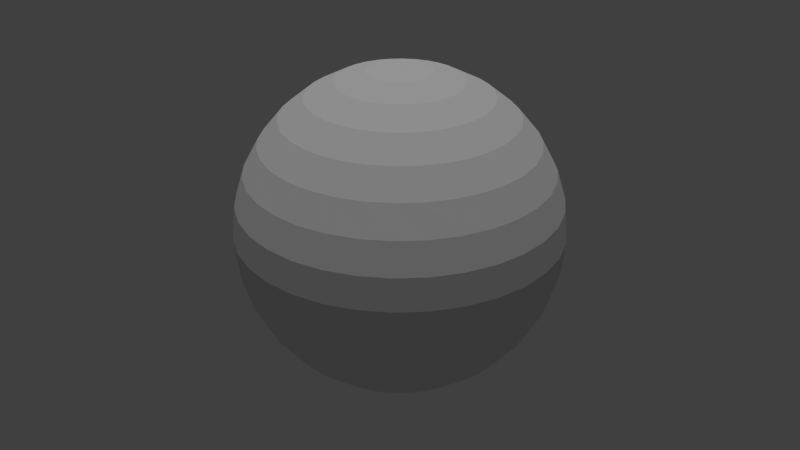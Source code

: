 # Source: earth.blend  (saved by Blender 2.70.0; exported with 4.5.12 LTS)
import bpy
from mathutils import Matrix  # noqa: F401  (used for matrix-valued properties, if any)

bpy.ops.wm.read_factory_settings(use_empty=True)
scene = bpy.context.scene
scene.name = 'Scene'

# ---- collections
col_collection_1 = bpy.data.collections.new('Collection 1'); scene.collection.children.link(col_collection_1)

# ---- materials (node trees are filled in below, after node groups)
mat_sphereuw = bpy.data.materials.new('sphereUW')
mat_sphereuw.alpha_threshold = 0.0
mat_sphereuw.use_transparent_shadow = False
mat_sphereuw.roughness = 0.5
mat_sphereuw.line_color = (0.0, 0.0, 0.0, 1.0)

# ---- material node trees

# ---- world
world_world = bpy.data.worlds.new('World'); scene.world = world_world
world_world.color = (0.05088, 0.05088, 0.05088)
world_world.use_sun_shadow = False
world_world.sun_shadow_jitter_overblur = 0.0
world_world.cycles.sampling_method = 'MANUAL'
world_world.cycles.sample_map_resolution = 256

# ---- lights
light_hemi = bpy.data.lights.new('Hemi', 'SUN')
light_hemi.transmission_factor = 0.0
light_hemi.angle = 0.1993
light_hemi.energy = 1.0
light_hemi.shadow_buffer_clip_start = 0.5
light_hemi.shadow_soft_size = 0.1
light_hemi.shadow_cascade_max_distance = 1000.0
light_hemi.cycles.use_multiple_importance_sampling = False

# ---- meshes
me_sphere_001 = bpy.data.meshes.new('Sphere.001')
me_sphere_001.from_pydata([(-0.02197, 0.1939, 0.9808), (-0.04309, 0.3803, 0.9239), (-0.06255, 0.552, 0.8315), (-0.07961, 0.7026, 0.7071), (-0.09362, 0.8262, 0.5556), (-0.104, 0.918, 0.3827), (-0.1104, 0.9745, 0.1951), (-0.1126, 0.9936, 7.55e-08), (-0.1104, 0.9745, -0.1951), (-0.104, 0.918, -0.3827), (-0.09362, 0.8262, -0.5556), (-0.07961, 0.7026, -0.7071), (-0.06255, 0.552, -0.8315), (-0.04309, 0.3803, -0.9239), (-0.02197, 0.1939, -0.9808), (1.914e-07, 1.533e-07, 1.003), (0.01627, 0.1944, 0.9808), (0.03192, 0.3814, 0.9239), (0.04635, 0.5536, 0.8315), (0.05899, 0.7046, 0.7071), (0.06936, 0.8286, 0.5556), (0.07707, 0.9207, 0.3827), (0.08182, 0.9774, 0.1951), (0.08342, 0.9965, 7.55e-08), (0.08182, 0.9774, -0.1951), (0.07707, 0.9207, -0.3827), (0.06936, 0.8286, -0.5556), (0.05899, 0.7046, -0.7071), (0.04635, 0.5536, -0.8315), (0.03192, 0.3813, -0.9239), (0.01627, 0.1944, -0.9808), (0.05389, 0.1875, 0.9808), (0.1057, 0.3678, 0.9239), (0.1535, 0.534, 0.8315), (0.1953, 0.6796, 0.7071), (0.2297, 0.7991, 0.5556), (0.2552, 0.8879, 0.3827), (0.2709, 0.9426, 0.1951), (0.2762, 0.9611, 7.55e-08), (0.2709, 0.9426, -0.1951), (0.2552, 0.8879, -0.3827), (0.2297, 0.7991, -0.5556), (0.1953, 0.6796, -0.7071), (0.1535, 0.534, -0.8315), (0.1057, 0.3678, -0.9239), (0.05389, 0.1875, -0.9808), (0.08943, 0.1734, 0.9808), (0.1754, 0.3401, 0.9239), (0.2547, 0.4938, 0.8315), (0.3242, 0.6284, 0.7071), (0.3812, 0.739, 0.5556), (0.4235, 0.8211, 0.3827), (0.4496, 0.8717, 0.1951), (0.4584, 0.8887, 7.55e-08), (0.4496, 0.8717, -0.1951), (0.4235, 0.8211, -0.3827), (0.3812, 0.739, -0.5556), (0.3242, 0.6284, -0.7071), (0.2547, 0.4938, -0.8315), (0.1754, 0.3401, -0.9239), (0.08943, 0.1734, -0.9808), (0.1215, 0.1526, 0.9808), (0.2384, 0.2993, 0.9239), (0.3461, 0.4346, 0.8315), (0.4405, 0.5531, 0.7071), (0.518, 0.6504, 0.5556), (0.5756, 0.7227, 0.3827), (0.611, 0.7672, 0.1951), (0.623, 0.7822, 7.55e-08), (0.611, 0.7672, -0.1951), (0.5756, 0.7227, -0.3827), (0.518, 0.6504, -0.5556), (0.4405, 0.5531, -0.7071), (0.3461, 0.4346, -0.8315), (0.2384, 0.2993, -0.9239), (0.1215, 0.1526, -0.9808), (0.149, 0.126, 0.9808), (0.2922, 0.2471, 0.9239), (0.4243, 0.3587, 0.8315), (0.54, 0.4565, 0.7071), (0.6349, 0.5368, 0.5556), (0.7055, 0.5965, 0.3827), (0.749, 0.6332, 0.1951), (0.7636, 0.6457, 7.55e-08), (0.749, 0.6332, -0.1951), (0.7055, 0.5965, -0.3827), (0.6349, 0.5368, -0.5556), (0.54, 0.4565, -0.7071), (0.4243, 0.3587, -0.8315), (0.2922, 0.2471, -0.9239), (0.149, 0.126, -0.9808), (0.1707, 0.09448, 0.9808), (0.3348, 0.1853, 0.9239), (0.4861, 0.269, 0.8315), (0.6187, 0.3424, 0.7071), (0.7275, 0.4027, 0.5556), (0.8083, 0.4474, 0.3827), (0.8581, 0.475, 0.1951), (0.8749, 0.4843, 7.55e-08), (0.8581, 0.475, -0.1951), (0.8083, 0.4474, -0.3827), (0.7275, 0.4027, -0.5556), (0.6187, 0.3424, -0.7071), (0.4861, 0.269, -0.8315), (0.3348, 0.1853, -0.9239), (0.1707, 0.09448, -0.9808), (0.1858, 0.05936, 0.9808), (0.3645, 0.1164, 0.9239), (0.5292, 0.169, 0.8315), (0.6736, 0.2152, 0.7071), (0.792, 0.253, 0.5556), (0.8801, 0.2811, 0.3827), (0.9343, 0.2984, 0.1951), (0.9526, 0.3043, 7.55e-08), (0.9343, 0.2984, -0.1951), (0.8801, 0.2811, -0.3827), (0.792, 0.253, -0.5556), (0.6736, 0.2152, -0.7071), (0.5292, 0.169, -0.8315), (0.3645, 0.1164, -0.9239), (0.1858, 0.05936, -0.9808), (0.1939, 0.02197, 0.9808), (0.3803, 0.04309, 0.9239), (0.552, 0.06255, 0.8315), (0.7026, 0.07961, 0.7071), (0.8262, 0.09362, 0.5556), (0.918, 0.104, 0.3827), (0.9745, 0.1104, 0.1951), (0.9936, 0.1126, 7.55e-08), (0.9745, 0.1104, -0.1951), (0.918, 0.104, -0.3827), (0.8262, 0.09362, -0.5556), (0.7026, 0.07961, -0.7071), (0.552, 0.06255, -0.8315), (0.3803, 0.04309, -0.9239), (0.1939, 0.02197, -0.9808), (0.1944, -0.01627, 0.9808), (0.3813, -0.03192, 0.9239), (0.5536, -0.04635, 0.8315), (0.7046, -0.05899, 0.7071), (0.8286, -0.06936, 0.5556), (0.9207, -0.07707, 0.3827), (0.9774, -0.08182, 0.1951), (0.9965, -0.08342, 7.55e-08), (0.9774, -0.08182, -0.1951), (0.9207, -0.07707, -0.3827), (0.8286, -0.06936, -0.5556), (0.7046, -0.05899, -0.7071), (0.5536, -0.04635, -0.8315), (0.3813, -0.03192, -0.9239), (0.1944, -0.01627, -0.9808), (0.1875, -0.05389, 0.9808), (0.3678, -0.1057, 0.9239), (0.534, -0.1535, 0.8315), (0.6796, -0.1953, 0.7071), (0.7991, -0.2297, 0.5556), (0.8879, -0.2552, 0.3827), (0.9426, -0.2709, 0.1951), (0.9611, -0.2762, 7.55e-08), (0.9426, -0.2709, -0.1951), (0.8879, -0.2552, -0.3827), (0.7991, -0.2297, -0.5556), (0.6796, -0.1953, -0.7071), (0.534, -0.1535, -0.8315), (0.3678, -0.1057, -0.9239), (0.1875, -0.05389, -0.9808), (0.1734, -0.08943, 0.9808), (0.3401, -0.1754, 0.9239), (0.4938, -0.2547, 0.8315), (0.6284, -0.3242, 0.7071), (0.739, -0.3812, 0.5556), (0.8211, -0.4235, 0.3827), (0.8717, -0.4496, 0.1951), (0.8887, -0.4584, 7.55e-08), (0.8717, -0.4496, -0.1951), (0.8211, -0.4235, -0.3827), (0.739, -0.3812, -0.5556), (0.6284, -0.3242, -0.7071), (0.4938, -0.2547, -0.8315), (0.3401, -0.1754, -0.9239), (0.1734, -0.08943, -0.9808), (0.1526, -0.1215, 0.9808), (0.2993, -0.2384, 0.9239), (0.4346, -0.3461, 0.8315), (0.5531, -0.4405, 0.7071), (0.6504, -0.518, 0.5556), (0.7227, -0.5756, 0.3827), (0.7672, -0.611, 0.1951), (0.7822, -0.623, 7.55e-08), (0.7672, -0.611, -0.1951), (0.7227, -0.5756, -0.3827), (0.6504, -0.518, -0.5556), (0.5531, -0.4405, -0.7071), (0.4346, -0.3461, -0.8315), (0.2993, -0.2384, -0.9239), (0.1526, -0.1215, -0.9808), (0.126, -0.149, 0.9808), (0.2471, -0.2922, 0.9239), (0.3587, -0.4243, 0.8315), (0.4565, -0.54, 0.7071), (0.5368, -0.6349, 0.5556), (0.5965, -0.7055, 0.3827), (0.6332, -0.749, 0.1951), (0.6457, -0.7636, 7.55e-08), (0.6332, -0.749, -0.1951), (0.5965, -0.7055, -0.3827), (0.5368, -0.6349, -0.5556), (0.4565, -0.54, -0.7071), (0.3587, -0.4243, -0.8315), (0.2471, -0.2922, -0.9239), (0.126, -0.149, -0.9808), (0.09448, -0.1707, 0.9808), (0.1853, -0.3348, 0.9239), (0.269, -0.4861, 0.8315), (0.3424, -0.6187, 0.7071), (0.4027, -0.7275, 0.5556), (0.4474, -0.8083, 0.3827), (0.475, -0.8581, 0.1951), (0.4843, -0.8749, 7.55e-08), (0.475, -0.8581, -0.1951), (0.4474, -0.8083, -0.3827), (0.4027, -0.7275, -0.5556), (0.3424, -0.6187, -0.7071), (0.269, -0.4861, -0.8315), (0.1853, -0.3348, -0.9239), (0.09448, -0.1707, -0.9808), (0.05936, -0.1858, 0.9808), (0.1164, -0.3645, 0.9239), (0.169, -0.5292, 0.8315), (0.2152, -0.6736, 0.7071), (0.253, -0.792, 0.5556), (0.2811, -0.8801, 0.3827), (0.2984, -0.9343, 0.1951), (0.3043, -0.9526, 7.55e-08), (0.2984, -0.9343, -0.1951), (0.2811, -0.8801, -0.3827), (0.253, -0.792, -0.5556), (0.2152, -0.6736, -0.7071), (0.169, -0.5292, -0.8315), (0.1164, -0.3645, -0.9239), (0.05936, -0.1858, -0.9808), (0.02197, -0.1938, 0.9808), (0.04309, -0.3803, 0.9239), (0.06255, -0.552, 0.8315), (0.07961, -0.7026, 0.7071), (0.09362, -0.8262, 0.5556), (0.104, -0.918, 0.3827), (0.1104, -0.9745, 0.1951), (0.1126, -0.9936, 7.55e-08), (0.1104, -0.9745, -0.1951), (0.104, -0.918, -0.3827), (0.09362, -0.8262, -0.5556), (0.07961, -0.7026, -0.7071), (0.06255, -0.552, -0.8315), (0.04309, -0.3802, -0.9239), (0.02197, -0.1938, -0.9808), (-0.01627, -0.1944, 0.9808), (-0.03192, -0.3813, 0.9239), (-0.04635, -0.5536, 0.8315), (-0.05899, -0.7046, 0.7071), (-0.06936, -0.8286, 0.5556), (-0.07707, -0.9207, 0.3827), (-0.08182, -0.9774, 0.1951), (-0.08342, -0.9965, 7.55e-08), (-0.08182, -0.9774, -0.1951), (-0.07707, -0.9207, -0.3827), (-0.06936, -0.8286, -0.5556), (-0.05899, -0.7046, -0.7071), (-0.04635, -0.5536, -0.8315), (-0.03192, -0.3813, -0.9239), (-0.01627, -0.1944, -0.9808), (-0.05389, -0.1875, 0.9808), (-0.1057, -0.3678, 0.9239), (-0.1535, -0.534, 0.8315), (-0.1953, -0.6796, 0.7071), (-0.2297, -0.7991, 0.5556), (-0.2552, -0.8879, 0.3827), (-0.2709, -0.9426, 0.1951), (-0.2762, -0.9611, 7.55e-08), (-0.2709, -0.9426, -0.1951), (-0.2552, -0.8879, -0.3827), (-0.2297, -0.7991, -0.5556), (-0.1953, -0.6796, -0.7071), (-0.1535, -0.534, -0.8315), (-0.1057, -0.3678, -0.9239), (-0.05389, -0.1875, -0.9808), (-0.08943, -0.1734, 0.9808), (-0.1754, -0.3401, 0.9239), (-0.2547, -0.4938, 0.8315), (-0.3242, -0.6284, 0.7071), (-0.3812, -0.739, 0.5556), (-0.4235, -0.8211, 0.3827), (-0.4496, -0.8717, 0.1951), (-0.4584, -0.8887, 7.55e-08), (-0.4496, -0.8717, -0.1951), (-0.4235, -0.8211, -0.3827), (-0.3812, -0.739, -0.5556), (-0.3242, -0.6284, -0.7071), (-0.2547, -0.4938, -0.8315), (-0.1754, -0.3401, -0.9239), (-0.08943, -0.1734, -0.9808), (-0.1215, -0.1526, 0.9808), (-0.2384, -0.2993, 0.9239), (-0.3461, -0.4346, 0.8315), (-0.4405, -0.5531, 0.7071), (-0.518, -0.6504, 0.5556), (-0.5756, -0.7227, 0.3827), (-0.611, -0.7672, 0.1951), (-0.623, -0.7822, 7.55e-08), (-0.611, -0.7672, -0.1951), (-0.5756, -0.7227, -0.3827), (-0.518, -0.6504, -0.5556), (-0.4405, -0.5531, -0.7071), (-0.3461, -0.4346, -0.8315), (-0.2384, -0.2993, -0.9239), (-0.1215, -0.1526, -0.9808), (-0.149, -0.126, 0.9808), (-0.2922, -0.2471, 0.9239), (-0.4243, -0.3587, 0.8315), (-0.54, -0.4565, 0.7071), (-0.6349, -0.5368, 0.5556), (-0.7055, -0.5965, 0.3827), (-0.749, -0.6332, 0.1951), (-0.7636, -0.6457, 7.55e-08), (-0.749, -0.6332, -0.1951), (-0.7055, -0.5965, -0.3827), (-0.6349, -0.5368, -0.5556), (-0.54, -0.4565, -0.7071), (-0.4243, -0.3587, -0.8315), (-0.2922, -0.2471, -0.9239), (-0.149, -0.126, -0.9808), (-0.1707, -0.09448, 0.9808), (-0.3348, -0.1853, 0.9239), (-0.4861, -0.269, 0.8315), (-0.6187, -0.3424, 0.7071), (-0.7275, -0.4027, 0.5556), (-0.8083, -0.4474, 0.3827), (-0.8581, -0.475, 0.1951), (-0.8749, -0.4843, 7.55e-08), (-0.8581, -0.475, -0.1951), (-0.8083, -0.4474, -0.3827), (-0.7275, -0.4027, -0.5556), (-0.6187, -0.3424, -0.7071), (-0.4861, -0.269, -0.8315), (-0.3348, -0.1853, -0.9239), (-0.1707, -0.09448, -0.9808), (-0.1858, -0.05936, 0.9808), (-0.3645, -0.1164, 0.9239), (-0.5292, -0.169, 0.8315), (-0.6736, -0.2152, 0.7071), (-0.792, -0.253, 0.5556), (-0.8801, -0.2811, 0.3827), (-0.9343, -0.2984, 0.1951), (-0.9526, -0.3043, 7.55e-08), (-0.9343, -0.2984, -0.1951), (-0.8801, -0.2811, -0.3827), (-0.792, -0.253, -0.5556), (-0.6736, -0.2152, -0.7071), (-0.5292, -0.169, -0.8315), (-0.3645, -0.1164, -0.9239), (-0.1858, -0.05936, -0.9808), (-0.1938, -0.02197, 0.9808), (-0.3802, -0.04309, 0.9239), (-0.552, -0.06255, 0.8315), (-0.7026, -0.07961, 0.7071), (-0.8262, -0.09362, 0.5556), (-0.918, -0.104, 0.3827), (-0.9745, -0.1104, 0.1951), (-0.9936, -0.1126, 7.55e-08), (-0.9745, -0.1104, -0.1951), (-0.918, -0.104, -0.3827), (-0.8262, -0.09362, -0.5556), (-0.7026, -0.07961, -0.7071), (-0.552, -0.06255, -0.8315), (-0.3802, -0.04309, -0.9239), (-0.1938, -0.02197, -0.9808), (-0.1944, 0.01627, 0.9808), (-0.3813, 0.03192, 0.9239), (-0.5536, 0.04635, 0.8315), (-0.7046, 0.05899, 0.7071), (-0.8286, 0.06936, 0.5556), (-0.9207, 0.07707, 0.3827), (-0.9774, 0.08182, 0.1951), (-0.9965, 0.08342, 7.55e-08), (-0.9774, 0.08182, -0.1951), (-0.9207, 0.07707, -0.3827), (-0.8286, 0.06936, -0.5556), (-0.7046, 0.05899, -0.7071), (-0.5536, 0.04635, -0.8315), (-0.3813, 0.03192, -0.9239), (-0.1944, 0.01627, -0.9808), (-0.1875, 0.05389, 0.9808), (-0.3678, 0.1057, 0.9239), (-0.534, 0.1535, 0.8315), (-0.6796, 0.1953, 0.7071), (-0.7991, 0.2297, 0.5556), (-0.8879, 0.2552, 0.3827), (-0.9426, 0.2709, 0.1951), (-0.9611, 0.2762, 7.55e-08), (-0.9426, 0.2709, -0.1951), (-0.8879, 0.2552, -0.3827), (-0.7991, 0.2297, -0.5556), (-0.6796, 0.1953, -0.7071), (-0.534, 0.1535, -0.8315), (-0.3678, 0.1057, -0.9239), (-0.1875, 0.05389, -0.9808), (-0.1734, 0.08943, 0.9808), (-0.3401, 0.1754, 0.9239), (-0.4938, 0.2547, 0.8315), (-0.6284, 0.3242, 0.7071), (-0.739, 0.3812, 0.5556), (-0.8211, 0.4235, 0.3827), (-0.8717, 0.4496, 0.1951), (-0.8887, 0.4584, 7.55e-08), (-0.8717, 0.4496, -0.1951), (-0.8211, 0.4235, -0.3827), (-0.739, 0.3812, -0.5556), (-0.6284, 0.3242, -0.7071), (-0.4938, 0.2547, -0.8315), (-0.3401, 0.1754, -0.9239), (-0.1734, 0.08943, -0.9808), (-0.1526, 0.1215, 0.9808), (-0.2993, 0.2384, 0.9239), (-0.4346, 0.3461, 0.8315), (-0.5531, 0.4405, 0.7071), (-0.6504, 0.518, 0.5556), (-0.7227, 0.5756, 0.3827), (-0.7672, 0.611, 0.1951), (-0.7822, 0.623, 7.55e-08), (-0.7672, 0.611, -0.1951), (-0.7227, 0.5756, -0.3827), (-0.6504, 0.518, -0.5556), (-0.5531, 0.4405, -0.7071), (-0.4346, 0.3461, -0.8315), (-0.2993, 0.2384, -0.9239), (-0.1526, 0.1215, -0.9808), (-0.126, 0.149, 0.9808), (-0.2471, 0.2922, 0.9239), (-0.3587, 0.4243, 0.8315), (-0.4565, 0.54, 0.7071), (-0.5368, 0.6349, 0.5556), (-0.5965, 0.7055, 0.3827), (-0.6332, 0.749, 0.1951), (-0.6457, 0.7636, 7.55e-08), (-0.6332, 0.749, -0.1951), (-0.5965, 0.7055, -0.3827), (-0.5368, 0.6349, -0.5556), (-0.4565, 0.54, -0.7071), (-0.3587, 0.4243, -0.8315), (-0.2471, 0.2922, -0.9239), (-0.126, 0.149, -0.9808), (-0.09448, 0.1707, 0.9808), (-0.1853, 0.3348, 0.9239), (-0.269, 0.4861, 0.8315), (-0.3424, 0.6187, 0.7071), (-0.4027, 0.7275, 0.5556), (-0.4474, 0.8083, 0.3827), (-0.475, 0.8581, 0.1951), (-0.4843, 0.8749, 7.55e-08), (-0.475, 0.8581, -0.1951), (-0.4474, 0.8083, -0.3827), (-0.4027, 0.7275, -0.5556), (-0.3424, 0.6187, -0.7071), (-0.269, 0.4861, -0.8315), (-0.1853, 0.3348, -0.9239), (-0.09448, 0.1707, -0.9808), (-0.05936, 0.1858, 0.9808), (-0.1164, 0.3645, 0.9239), (-0.169, 0.5292, 0.8315), (-0.2152, 0.6736, 0.7071), (-0.253, 0.792, 0.5556), (-0.2811, 0.8801, 0.3827), (-0.2984, 0.9343, 0.1951), (-0.3043, 0.9526, 7.55e-08), (-0.2984, 0.9343, -0.1951), (-0.2811, 0.8801, -0.3827), (-0.253, 0.792, -0.5556), (-0.2152, 0.6736, -0.7071), (-0.169, 0.5292, -0.8315), (-0.1164, 0.3645, -0.9239), (-0.05936, 0.1858, -0.9808), (1.817e-07, 1.482e-07, -0.9949)], [], [(5, 4, 20, 21), (3, 2, 18, 19), (14, 13, 29, 30), (1, 0, 16, 17), (12, 11, 27, 28), (10, 9, 25, 26), (8, 7, 23, 24), (6, 5, 21, 22), (4, 3, 19, 20), (2, 1, 17, 18), (13, 12, 28, 29), (11, 10, 26, 27), (9, 8, 24, 25), (7, 6, 22, 23), (27, 26, 41, 42), (25, 24, 39, 40), (23, 22, 37, 38), (21, 20, 35, 36), (19, 18, 33, 34), (30, 29, 44, 45), (17, 16, 31, 32), (28, 27, 42, 43), (26, 25, 40, 41), (24, 23, 38, 39), (22, 21, 36, 37), (20, 19, 34, 35), (18, 17, 32, 33), (29, 28, 43, 44), (42, 41, 56, 57), (40, 39, 54, 55), (38, 37, 52, 53), (36, 35, 50, 51), (34, 33, 48, 49), (45, 44, 59, 60), (32, 31, 46, 47), (43, 42, 57, 58), (41, 40, 55, 56), (39, 38, 53, 54), (37, 36, 51, 52), (35, 34, 49, 50), (33, 32, 47, 48), (44, 43, 58, 59), (57, 56, 71, 72), (55, 54, 69, 70), (53, 52, 67, 68), (51, 50, 65, 66), (49, 48, 63, 64), (60, 59, 74, 75), (47, 46, 61, 62), (58, 57, 72, 73), (56, 55, 70, 71), (54, 53, 68, 69), (52, 51, 66, 67), (50, 49, 64, 65), (48, 47, 62, 63), (59, 58, 73, 74), (72, 71, 86, 87), (70, 69, 84, 85), (68, 67, 82, 83), (66, 65, 80, 81), (64, 63, 78, 79), (75, 74, 89, 90), (62, 61, 76, 77), (73, 72, 87, 88), (71, 70, 85, 86), (69, 68, 83, 84), (67, 66, 81, 82), (65, 64, 79, 80), (63, 62, 77, 78), (74, 73, 88, 89), (87, 86, 101, 102), (85, 84, 99, 100), (83, 82, 97, 98), (81, 80, 95, 96), (79, 78, 93, 94), (90, 89, 104, 105), (77, 76, 91, 92), (88, 87, 102, 103), (86, 85, 100, 101), (84, 83, 98, 99), (82, 81, 96, 97), (80, 79, 94, 95), (78, 77, 92, 93), (89, 88, 103, 104), (102, 101, 116, 117), (100, 99, 114, 115), (98, 97, 112, 113), (96, 95, 110, 111), (94, 93, 108, 109), (105, 104, 119, 120), (92, 91, 106, 107), (103, 102, 117, 118), (101, 100, 115, 116), (99, 98, 113, 114), (97, 96, 111, 112), (95, 94, 109, 110), (93, 92, 107, 108), (104, 103, 118, 119), (117, 116, 131, 132), (115, 114, 129, 130), (113, 112, 127, 128), (111, 110, 125, 126), (109, 108, 123, 124), (120, 119, 134, 135), (107, 106, 121, 122), (118, 117, 132, 133), (116, 115, 130, 131), (114, 113, 128, 129), (112, 111, 126, 127), (110, 109, 124, 125), (108, 107, 122, 123), (119, 118, 133, 134), (132, 131, 146, 147), (130, 129, 144, 145), (128, 127, 142, 143), (126, 125, 140, 141), (124, 123, 138, 139), (135, 134, 149, 150), (122, 121, 136, 137), (133, 132, 147, 148), (131, 130, 145, 146), (129, 128, 143, 144), (127, 126, 141, 142), (125, 124, 139, 140), (123, 122, 137, 138), (134, 133, 148, 149), (147, 146, 161, 162), (145, 144, 159, 160), (143, 142, 157, 158), (141, 140, 155, 156), (139, 138, 153, 154), (150, 149, 164, 165), (137, 136, 151, 152), (148, 147, 162, 163), (146, 145, 160, 161), (144, 143, 158, 159), (142, 141, 156, 157), (140, 139, 154, 155), (138, 137, 152, 153), (149, 148, 163, 164), (162, 161, 176, 177), (160, 159, 174, 175), (158, 157, 172, 173), (156, 155, 170, 171), (154, 153, 168, 169), (165, 164, 179, 180), (152, 151, 166, 167), (163, 162, 177, 178), (161, 160, 175, 176), (159, 158, 173, 174), (157, 156, 171, 172), (155, 154, 169, 170), (153, 152, 167, 168), (164, 163, 178, 179), (177, 176, 191, 192), (175, 174, 189, 190), (173, 172, 187, 188), (171, 170, 185, 186), (169, 168, 183, 184), (180, 179, 194, 195), (167, 166, 181, 182), (178, 177, 192, 193), (176, 175, 190, 191), (174, 173, 188, 189), (172, 171, 186, 187), (170, 169, 184, 185), (168, 167, 182, 183), (179, 178, 193, 194), (192, 191, 206, 207), (190, 189, 204, 205), (188, 187, 202, 203), (186, 185, 200, 201), (184, 183, 198, 199), (195, 194, 209, 210), (182, 181, 196, 197), (193, 192, 207, 208), (191, 190, 205, 206), (189, 188, 203, 204), (187, 186, 201, 202), (185, 184, 199, 200), (183, 182, 197, 198), (194, 193, 208, 209), (207, 206, 221, 222), (205, 204, 219, 220), (203, 202, 217, 218), (201, 200, 215, 216), (199, 198, 213, 214), (210, 209, 224, 225), (197, 196, 211, 212), (208, 207, 222, 223), (206, 205, 220, 221), (204, 203, 218, 219), (202, 201, 216, 217), (200, 199, 214, 215), (198, 197, 212, 213), (209, 208, 223, 224), (222, 221, 236, 237), (220, 219, 234, 235), (218, 217, 232, 233), (216, 215, 230, 231), (214, 213, 228, 229), (225, 224, 239, 240), (212, 211, 226, 227), (223, 222, 237, 238), (221, 220, 235, 236), (219, 218, 233, 234), (217, 216, 231, 232), (215, 214, 229, 230), (213, 212, 227, 228), (224, 223, 238, 239), (237, 236, 251, 252), (235, 234, 249, 250), (233, 232, 247, 248), (231, 230, 245, 246), (229, 228, 243, 244), (240, 239, 254, 255), (227, 226, 241, 242), (238, 237, 252, 253), (236, 235, 250, 251), (234, 233, 248, 249), (232, 231, 246, 247), (230, 229, 244, 245), (228, 227, 242, 243), (239, 238, 253, 254), (252, 251, 266, 267), (250, 249, 264, 265), (248, 247, 262, 263), (246, 245, 260, 261), (244, 243, 258, 259), (255, 254, 269, 270), (242, 241, 256, 257), (253, 252, 267, 268), (251, 250, 265, 266), (249, 248, 263, 264), (247, 246, 261, 262), (245, 244, 259, 260), (243, 242, 257, 258), (254, 253, 268, 269), (267, 266, 281, 282), (265, 264, 279, 280), (263, 262, 277, 278), (261, 260, 275, 276), (259, 258, 273, 274), (270, 269, 284, 285), (257, 256, 271, 272), (268, 267, 282, 283), (266, 265, 280, 281), (264, 263, 278, 279), (262, 261, 276, 277), (260, 259, 274, 275), (258, 257, 272, 273), (269, 268, 283, 284), (282, 281, 296, 297), (280, 279, 294, 295), (278, 277, 292, 293), (276, 275, 290, 291), (274, 273, 288, 289), (285, 284, 299, 300), (272, 271, 286, 287), (283, 282, 297, 298), (281, 280, 295, 296), (279, 278, 293, 294), (277, 276, 291, 292), (275, 274, 289, 290), (273, 272, 287, 288), (284, 283, 298, 299), (297, 296, 311, 312), (295, 294, 309, 310), (293, 292, 307, 308), (291, 290, 305, 306), (289, 288, 303, 304), (300, 299, 314, 315), (287, 286, 301, 302), (298, 297, 312, 313), (296, 295, 310, 311), (294, 293, 308, 309), (292, 291, 306, 307), (290, 289, 304, 305), (288, 287, 302, 303), (299, 298, 313, 314), (312, 311, 326, 327), (310, 309, 324, 325), (308, 307, 322, 323), (306, 305, 320, 321), (304, 303, 318, 319), (315, 314, 329, 330), (302, 301, 316, 317), (313, 312, 327, 328), (311, 310, 325, 326), (309, 308, 323, 324), (307, 306, 321, 322), (305, 304, 319, 320), (303, 302, 317, 318), (314, 313, 328, 329), (327, 326, 341, 342), (325, 324, 339, 340), (323, 322, 337, 338), (321, 320, 335, 336), (319, 318, 333, 334), (330, 329, 344, 345), (317, 316, 331, 332), (328, 327, 342, 343), (326, 325, 340, 341), (324, 323, 338, 339), (322, 321, 336, 337), (320, 319, 334, 335), (318, 317, 332, 333), (329, 328, 343, 344), (342, 341, 356, 357), (340, 339, 354, 355), (338, 337, 352, 353), (336, 335, 350, 351), (334, 333, 348, 349), (345, 344, 359, 360), (332, 331, 346, 347), (343, 342, 357, 358), (341, 340, 355, 356), (339, 338, 353, 354), (337, 336, 351, 352), (335, 334, 349, 350), (333, 332, 347, 348), (344, 343, 358, 359), (357, 356, 371, 372), (355, 354, 369, 370), (353, 352, 367, 368), (351, 350, 365, 366), (349, 348, 363, 364), (360, 359, 374, 375), (347, 346, 361, 362), (358, 357, 372, 373), (356, 355, 370, 371), (354, 353, 368, 369), (352, 351, 366, 367), (350, 349, 364, 365), (348, 347, 362, 363), (359, 358, 373, 374), (372, 371, 386, 387), (370, 369, 384, 385), (368, 367, 382, 383), (366, 365, 380, 381), (364, 363, 378, 379), (375, 374, 389, 390), (362, 361, 376, 377), (373, 372, 387, 388), (371, 370, 385, 386), (369, 368, 383, 384), (367, 366, 381, 382), (365, 364, 379, 380), (363, 362, 377, 378), (374, 373, 388, 389), (387, 386, 401, 402), (385, 384, 399, 400), (383, 382, 397, 398), (381, 380, 395, 396), (379, 378, 393, 394), (390, 389, 404, 405), (377, 376, 391, 392), (388, 387, 402, 403), (386, 385, 400, 401), (384, 383, 398, 399), (382, 381, 396, 397), (380, 379, 394, 395), (378, 377, 392, 393), (389, 388, 403, 404), (402, 401, 416, 417), (400, 399, 414, 415), (398, 397, 412, 413), (396, 395, 410, 411), (394, 393, 408, 409), (405, 404, 419, 420), (392, 391, 406, 407), (403, 402, 417, 418), (401, 400, 415, 416), (399, 398, 413, 414), (397, 396, 411, 412), (395, 394, 409, 410), (393, 392, 407, 408), (404, 403, 418, 419), (417, 416, 431, 432), (415, 414, 429, 430), (413, 412, 427, 428), (411, 410, 425, 426), (409, 408, 423, 424), (420, 419, 434, 435), (407, 406, 421, 422), (418, 417, 432, 433), (416, 415, 430, 431), (414, 413, 428, 429), (412, 411, 426, 427), (410, 409, 424, 425), (408, 407, 422, 423), (419, 418, 433, 434), (432, 431, 446, 447), (430, 429, 444, 445), (428, 427, 442, 443), (426, 425, 440, 441), (424, 423, 438, 439), (435, 434, 449, 450), (422, 421, 436, 437), (433, 432, 447, 448), (431, 430, 445, 446), (429, 428, 443, 444), (427, 426, 441, 442), (425, 424, 439, 440), (423, 422, 437, 438), (434, 433, 448, 449), (447, 446, 461, 462), (445, 444, 459, 460), (443, 442, 457, 458), (441, 440, 455, 456), (439, 438, 453, 454), (450, 449, 464, 465), (437, 436, 451, 452), (448, 447, 462, 463), (446, 445, 460, 461), (444, 443, 458, 459), (442, 441, 456, 457), (440, 439, 454, 455), (438, 437, 452, 453), (449, 448, 463, 464), (462, 461, 476, 477), (460, 459, 474, 475), (458, 457, 472, 473), (456, 455, 470, 471), (454, 453, 468, 469), (465, 464, 479, 480), (452, 451, 466, 467), (463, 462, 477, 478), (461, 460, 475, 476), (459, 458, 473, 474), (457, 456, 471, 472), (455, 454, 469, 470), (453, 452, 467, 468), (464, 463, 478, 479), (477, 476, 10, 11), (475, 474, 8, 9), (473, 472, 6, 7), (471, 470, 4, 5), (469, 468, 2, 3), (480, 479, 13, 14), (467, 466, 0, 1), (478, 477, 11, 12), (476, 475, 9, 10), (474, 473, 7, 8), (472, 471, 5, 6), (470, 469, 3, 4), (468, 467, 1, 2), (479, 478, 12, 13), (301, 286, 15), (211, 196, 15), (46, 31, 15), (376, 361, 15), (421, 406, 15), (121, 106, 15), (286, 271, 15), (196, 181, 15), (31, 16, 15), (16, 0, 15), (361, 346, 15), (406, 391, 15), (106, 91, 15), (271, 256, 15), (181, 166, 15), (346, 331, 15), (391, 376, 15), (91, 76, 15), (256, 241, 15), (466, 451, 15), (0, 466, 15), (166, 151, 15), (331, 316, 15), (241, 226, 15), (76, 61, 15), (451, 436, 15), (151, 136, 15), (316, 301, 15), (226, 211, 15), (61, 46, 15), (436, 421, 15), (136, 121, 15), (435, 450, 481), (60, 75, 481), (225, 240, 481), (315, 330, 481), (150, 165, 481), (450, 465, 481), (75, 90, 481), (240, 255, 481), (330, 345, 481), (14, 30, 481), (165, 180, 481), (480, 14, 481), (465, 480, 481), (255, 270, 481), (90, 105, 481), (390, 405, 481), (345, 360, 481), (180, 195, 481), (270, 285, 481), (105, 120, 481), (405, 420, 481), (360, 375, 481), (30, 45, 481), (195, 210, 481), (285, 300, 481), (120, 135, 481), (420, 435, 481), (375, 390, 481), (45, 60, 481), (210, 225, 481), (300, 315, 481), (135, 150, 481)])
_uv = me_sphere_001.uv_layers.new(name='UVMap')
_uv.uv.foreach_set('vector', [0.75, 0.6271, 0.75, 0.692, 0.7187, 0.692, 0.7187, 0.6271, 0.75, 0.7569, 0.75, 0.8217, 0.7187, 0.8217, 0.7187, 0.7569, 0.75, 0.04339, 0.75, 0.1083, 0.7187, 0.1083, 0.7187, 0.04339, 0.75, 0.8866, 0.75, 0.9515, 0.7187, 0.9515, 0.7187, 0.8866, 0.75, 0.1731, 0.75, 0.238, 0.7187, 0.238, 0.7187, 0.1731, 0.75, 0.3028, 0.75, 0.3677, 0.7187, 0.3677, 0.7187, 0.3028, 0.75, 0.4326, 0.75, 0.4974, 0.7187, 0.4974, 0.7187, 0.4326, 0.75, 0.5623, 0.75, 0.6271, 0.7187, 0.6271, 0.7187, 0.5623, 0.75, 0.692, 0.75, 0.7569, 0.7187, 0.7569, 0.7187, 0.692, 0.75, 0.8217, 0.75, 0.8866, 0.7187, 0.8866, 0.7187, 0.8217, 0.75, 0.1083, 0.75, 0.1731, 0.7187, 0.1731, 0.7187, 0.1083, 0.75, 0.238, 0.75, 0.3028, 0.7187, 0.3028, 0.7187, 0.238, 0.75, 0.3677, 0.75, 0.4326, 0.7187, 0.4326, 0.7187, 0.3677, 0.75, 0.4974, 0.75, 0.5623, 0.7187, 0.5623, 0.7187, 0.4974, 0.7187, 0.238, 0.7187, 0.3028, 0.6875, 0.3028, 0.6875, 0.238, 0.7187, 0.3677, 0.7187, 0.4326, 0.6875, 0.4326, 0.6875, 0.3677, 0.7187, 0.4974, 0.7187, 0.5623, 0.6875, 0.5623, 0.6875, 0.4974, 0.7187, 0.6271, 0.7187, 0.692, 0.6875, 0.692, 0.6875, 0.6271, 0.7187, 0.7569, 0.7187, 0.8217, 0.6875, 0.8217, 0.6875, 0.7569, 0.7187, 0.04339, 0.7187, 0.1083, 0.6875, 0.1083, 0.6875, 0.04339, 0.7187, 0.8866, 0.7187, 0.9515, 0.6875, 0.9515, 0.6875, 0.8866, 0.7187, 0.1731, 0.7187, 0.238, 0.6875, 0.238, 0.6875, 0.1731, 0.7187, 0.3028, 0.7187, 0.3677, 0.6875, 0.3677, 0.6875, 0.3028, 0.7187, 0.4326, 0.7187, 0.4974, 0.6875, 0.4974, 0.6875, 0.4326, 0.7187, 0.5623, 0.7187, 0.6271, 0.6875, 0.6271, 0.6875, 0.5623, 0.7187, 0.692, 0.7187, 0.7569, 0.6875, 0.7569, 0.6875, 0.692, 0.7187, 0.8217, 0.7187, 0.8866, 0.6875, 0.8866, 0.6875, 0.8217, 0.7187, 0.1083, 0.7187, 0.1731, 0.6875, 0.1731, 0.6875, 0.1083, 0.6875, 0.238, 0.6875, 0.3028, 0.6562, 0.3028, 0.6562, 0.238, 0.6875, 0.3677, 0.6875, 0.4326, 0.6562, 0.4326, 0.6562, 0.3677, 0.6875, 0.4974, 0.6875, 0.5623, 0.6562, 0.5623, 0.6562, 0.4974, 0.6875, 0.6271, 0.6875, 0.692, 0.6562, 0.692, 0.6562, 0.6271, 0.6875, 0.7569, 0.6875, 0.8217, 0.6562, 0.8217, 0.6562, 0.7569, 0.6875, 0.04339, 0.6875, 0.1083, 0.6562, 0.1083, 0.6562, 0.04339, 0.6875, 0.8866, 0.6875, 0.9515, 0.6562, 0.9515, 0.6562, 0.8866, 0.6875, 0.1731, 0.6875, 0.238, 0.6562, 0.238, 0.6562, 0.1731, 0.6875, 0.3028, 0.6875, 0.3677, 0.6562, 0.3677, 0.6562, 0.3028, 0.6875, 0.4326, 0.6875, 0.4974, 0.6562, 0.4974, 0.6562, 0.4326, 0.6875, 0.5623, 0.6875, 0.6271, 0.6562, 0.6271, 0.6562, 0.5623, 0.6875, 0.692, 0.6875, 0.7569, 0.6562, 0.7569, 0.6562, 0.692, 0.6875, 0.8217, 0.6875, 0.8866, 0.6562, 0.8866, 0.6562, 0.8217, 0.6875, 0.1083, 0.6875, 0.1731, 0.6562, 0.1731, 0.6562, 0.1083, 0.6562, 0.238, 0.6562, 0.3028, 0.625, 0.3028, 0.625, 0.238, 0.6562, 0.3677, 0.6562, 0.4326, 0.625, 0.4326, 0.625, 0.3677, 0.6562, 0.4974, 0.6562, 0.5623, 0.625, 0.5623, 0.625, 0.4974, 0.6562, 0.6271, 0.6562, 0.692, 0.625, 0.692, 0.625, 0.6271, 0.6562, 0.7569, 0.6562, 0.8217, 0.625, 0.8217, 0.625, 0.7569, 0.6562, 0.04339, 0.6562, 0.1083, 0.625, 0.1083, 0.625, 0.04339, 0.6562, 0.8866, 0.6562, 0.9515, 0.625, 0.9515, 0.625, 0.8866, 0.6562, 0.1731, 0.6562, 0.238, 0.625, 0.238, 0.625, 0.1731, 0.6562, 0.3028, 0.6562, 0.3677, 0.625, 0.3677, 0.625, 0.3028, 0.6562, 0.4326, 0.6562, 0.4974, 0.625, 0.4974, 0.625, 0.4326, 0.6562, 0.5623, 0.6562, 0.6271, 0.625, 0.6271, 0.625, 0.5623, 0.6562, 0.692, 0.6562, 0.7569, 0.625, 0.7569, 0.625, 0.692, 0.6562, 0.8217, 0.6562, 0.8866, 0.625, 0.8866, 0.625, 0.8217, 0.6562, 0.1083, 0.6562, 0.1731, 0.625, 0.1731, 0.625, 0.1083, 0.625, 0.238, 0.625, 0.3028, 0.5937, 0.3028, 0.5937, 0.238, 0.625, 0.3677, 0.625, 0.4326, 0.5937, 0.4326, 0.5937, 0.3677, 0.625, 0.4974, 0.625, 0.5623, 0.5937, 0.5623, 0.5937, 0.4974, 0.625, 0.6271, 0.625, 0.692, 0.5937, 0.692, 0.5937, 0.6271, 0.625, 0.7569, 0.625, 0.8217, 0.5937, 0.8217, 0.5937, 0.7569, 0.625, 0.04339, 0.625, 0.1083, 0.5937, 0.1083, 0.5937, 0.04339, 0.625, 0.8866, 0.625, 0.9515, 0.5937, 0.9515, 0.5937, 0.8866, 0.625, 0.1731, 0.625, 0.238, 0.5937, 0.238, 0.5937, 0.1731, 0.625, 0.3028, 0.625, 0.3677, 0.5937, 0.3677, 0.5937, 0.3028, 0.625, 0.4326, 0.625, 0.4974, 0.5937, 0.4974, 0.5937, 0.4326, 0.625, 0.5623, 0.625, 0.6271, 0.5937, 0.6271, 0.5937, 0.5623, 0.625, 0.692, 0.625, 0.7569, 0.5937, 0.7569, 0.5937, 0.692, 0.625, 0.8217, 0.625, 0.8866, 0.5937, 0.8866, 0.5937, 0.8217, 0.625, 0.1083, 0.625, 0.1731, 0.5937, 0.1731, 0.5937, 0.1083, 0.5937, 0.238, 0.5937, 0.3028, 0.5625, 0.3028, 0.5625, 0.238, 0.5937, 0.3677, 0.5937, 0.4326, 0.5625, 0.4326, 0.5625, 0.3677, 0.5937, 0.4974, 0.5937, 0.5623, 0.5625, 0.5623, 0.5625, 0.4974, 0.5937, 0.6271, 0.5937, 0.692, 0.5625, 0.692, 0.5625, 0.6271, 0.5937, 0.7569, 0.5937, 0.8217, 0.5625, 0.8217, 0.5625, 0.7569, 0.5937, 0.04339, 0.5937, 0.1083, 0.5625, 0.1083, 0.5625, 0.04339, 0.5937, 0.8866, 0.5937, 0.9515, 0.5625, 0.9515, 0.5625, 0.8866, 0.5937, 0.1731, 0.5937, 0.238, 0.5625, 0.238, 0.5625, 0.1731, 0.5937, 0.3028, 0.5937, 0.3677, 0.5625, 0.3677, 0.5625, 0.3028, 0.5937, 0.4326, 0.5937, 0.4974, 0.5625, 0.4974, 0.5625, 0.4326, 0.5937, 0.5623, 0.5937, 0.6271, 0.5625, 0.6271, 0.5625, 0.5623, 0.5937, 0.692, 0.5937, 0.7569, 0.5625, 0.7569, 0.5625, 0.692, 0.5937, 0.8217, 0.5937, 0.8866, 0.5625, 0.8866, 0.5625, 0.8217, 0.5937, 0.1083, 0.5937, 0.1731, 0.5625, 0.1731, 0.5625, 0.1083, 0.5625, 0.238, 0.5625, 0.3028, 0.5312, 0.3028, 0.5312, 0.238, 0.5625, 0.3677, 0.5625, 0.4326, 0.5312, 0.4326, 0.5312, 0.3677, 0.5625, 0.4974, 0.5625, 0.5623, 0.5312, 0.5623, 0.5312, 0.4974, 0.5625, 0.6271, 0.5625, 0.692, 0.5312, 0.692, 0.5312, 0.6271, 0.5625, 0.7569, 0.5625, 0.8217, 0.5312, 0.8217, 0.5312, 0.7569, 0.5625, 0.04339, 0.5625, 0.1083, 0.5312, 0.1083, 0.5312, 0.04339, 0.5625, 0.8866, 0.5625, 0.9515, 0.5312, 0.9515, 0.5312, 0.8866, 0.5625, 0.1731, 0.5625, 0.238, 0.5312, 0.238, 0.5312, 0.1731, 0.5625, 0.3028, 0.5625, 0.3677, 0.5312, 0.3677, 0.5312, 0.3028, 0.5625, 0.4326, 0.5625, 0.4974, 0.5312, 0.4974, 0.5312, 0.4326, 0.5625, 0.5623, 0.5625, 0.6271, 0.5312, 0.6271, 0.5312, 0.5623, 0.5625, 0.692, 0.5625, 0.7569, 0.5312, 0.7569, 0.5312, 0.692, 0.5625, 0.8217, 0.5625, 0.8866, 0.5312, 0.8866, 0.5312, 0.8217, 0.5625, 0.1083, 0.5625, 0.1731, 0.5312, 0.1731, 0.5312, 0.1083, 0.5312, 0.238, 0.5312, 0.3028, 0.5, 0.3028, 0.5, 0.238, 0.5312, 0.3677, 0.5312, 0.4326, 0.5, 0.4326, 0.5, 0.3677, 0.5312, 0.4974, 0.5312, 0.5623, 0.5, 0.5623, 0.5, 0.4974, 0.5312, 0.6271, 0.5312, 0.692, 0.5, 0.692, 0.5, 0.6271, 0.5312, 0.7569, 0.5312, 0.8217, 0.5, 0.8217, 0.5, 0.7569, 0.5312, 0.04339, 0.5312, 0.1083, 0.5, 0.1083, 0.5, 0.04339, 0.5312, 0.8866, 0.5312, 0.9515, 0.5, 0.9515, 0.5, 0.8866, 0.5312, 0.1731, 0.5312, 0.238, 0.5, 0.238, 0.5, 0.1731, 0.5312, 0.3028, 0.5312, 0.3677, 0.5, 0.3677, 0.5, 0.3028, 0.5312, 0.4326, 0.5312, 0.4974, 0.5, 0.4974, 0.5, 0.4326, 0.5312, 0.5623, 0.5312, 0.6271, 0.5, 0.6271, 0.5, 0.5623, 0.5312, 0.692, 0.5312, 0.7569, 0.5, 0.7569, 0.5, 0.692, 0.5312, 0.8217, 0.5312, 0.8866, 0.5, 0.8866, 0.5, 0.8217, 0.5312, 0.1083, 0.5312, 0.1731, 0.5, 0.1731, 0.5, 0.1083, 0.5, 0.238, 0.5, 0.3028, 0.4687, 0.3028, 0.4687, 0.238, 0.5, 0.3677, 0.5, 0.4326, 0.4687, 0.4326, 0.4687, 0.3677, 0.5, 0.4974, 0.5, 0.5623, 0.4687, 0.5623, 0.4687, 0.4974, 0.5, 0.6271, 0.5, 0.692, 0.4687, 0.692, 0.4687, 0.6271, 0.5, 0.7569, 0.5, 0.8217, 0.4687, 0.8217, 0.4687, 0.7569, 0.5, 0.04339, 0.5, 0.1083, 0.4687, 0.1083, 0.4687, 0.04339, 0.5, 0.8866, 0.5, 0.9515, 0.4687, 0.9515, 0.4687, 0.8866, 0.5, 0.1731, 0.5, 0.238, 0.4687, 0.238, 0.4687, 0.1731, 0.5, 0.3028, 0.5, 0.3677, 0.4687, 0.3677, 0.4687, 0.3028, 0.5, 0.4326, 0.5, 0.4974, 0.4687, 0.4974, 0.4687, 0.4326, 0.5, 0.5623, 0.5, 0.6271, 0.4687, 0.6271, 0.4687, 0.5623, 0.5, 0.692, 0.5, 0.7569, 0.4687, 0.7569, 0.4687, 0.692, 0.5, 0.8217, 0.5, 0.8866, 0.4687, 0.8866, 0.4687, 0.8217, 0.5, 0.1083, 0.5, 0.1731, 0.4687, 0.1731, 0.4687, 0.1083, 0.4687, 0.238, 0.4687, 0.3028, 0.4375, 0.3028, 0.4375, 0.238, 0.4687, 0.3677, 0.4687, 0.4326, 0.4375, 0.4326, 0.4375, 0.3677, 0.4687, 0.4974, 0.4687, 0.5623, 0.4375, 0.5623, 0.4375, 0.4974, 0.4687, 0.6271, 0.4687, 0.692, 0.4375, 0.692, 0.4375, 0.6271, 0.4687, 0.7569, 0.4687, 0.8217, 0.4375, 0.8217, 0.4375, 0.7569, 0.4687, 0.04339, 0.4687, 0.1083, 0.4375, 0.1083, 0.4375, 0.04339, 0.4687, 0.8866, 0.4687, 0.9515, 0.4375, 0.9515, 0.4375, 0.8866, 0.4687, 0.1731, 0.4687, 0.238, 0.4375, 0.238, 0.4375, 0.1731, 0.4687, 0.3028, 0.4687, 0.3677, 0.4375, 0.3677, 0.4375, 0.3028, 0.4687, 0.4326, 0.4687, 0.4974, 0.4375, 0.4974, 0.4375, 0.4326, 0.4687, 0.5623, 0.4687, 0.6271, 0.4375, 0.6271, 0.4375, 0.5623, 0.4687, 0.692, 0.4687, 0.7569, 0.4375, 0.7569, 0.4375, 0.692, 0.4687, 0.8217, 0.4687, 0.8866, 0.4375, 0.8866, 0.4375, 0.8217, 0.4687, 0.1083, 0.4687, 0.1731, 0.4375, 0.1731, 0.4375, 0.1083, 0.4375, 0.238, 0.4375, 0.3028, 0.4062, 0.3028, 0.4062, 0.238, 0.4375, 0.3677, 0.4375, 0.4326, 0.4062, 0.4326, 0.4062, 0.3677, 0.4375, 0.4974, 0.4375, 0.5623, 0.4062, 0.5623, 0.4062, 0.4974, 0.4375, 0.6271, 0.4375, 0.692, 0.4062, 0.692, 0.4062, 0.6271, 0.4375, 0.7569, 0.4375, 0.8217, 0.4062, 0.8217, 0.4062, 0.7569, 0.4375, 0.04339, 0.4375, 0.1083, 0.4062, 0.1083, 0.4062, 0.04339, 0.4375, 0.8866, 0.4375, 0.9515, 0.4062, 0.9515, 0.4062, 0.8866, 0.4375, 0.1731, 0.4375, 0.238, 0.4062, 0.238, 0.4062, 0.1731, 0.4375, 0.3028, 0.4375, 0.3677, 0.4062, 0.3677, 0.4062, 0.3028, 0.4375, 0.4326, 0.4375, 0.4974, 0.4062, 0.4974, 0.4062, 0.4326, 0.4375, 0.5623, 0.4375, 0.6271, 0.4062, 0.6271, 0.4062, 0.5623, 0.4375, 0.692, 0.4375, 0.7569, 0.4062, 0.7569, 0.4062, 0.692, 0.4375, 0.8217, 0.4375, 0.8866, 0.4062, 0.8866, 0.4062, 0.8217, 0.4375, 0.1083, 0.4375, 0.1731, 0.4062, 0.1731, 0.4062, 0.1083, 0.4062, 0.238, 0.4062, 0.3028, 0.375, 0.3028, 0.375, 0.238, 0.4062, 0.3677, 0.4062, 0.4326, 0.375, 0.4326, 0.375, 0.3677, 0.4062, 0.4974, 0.4062, 0.5623, 0.375, 0.5623, 0.375, 0.4974, 0.4062, 0.6271, 0.4062, 0.692, 0.375, 0.692, 0.375, 0.6271, 0.4062, 0.7569, 0.4062, 0.8217, 0.375, 0.8217, 0.375, 0.7569, 0.4062, 0.04339, 0.4062, 0.1083, 0.375, 0.1083, 0.375, 0.04339, 0.4062, 0.8866, 0.4062, 0.9515, 0.375, 0.9515, 0.375, 0.8866, 0.4062, 0.1731, 0.4062, 0.238, 0.375, 0.238, 0.375, 0.1731, 0.4062, 0.3028, 0.4062, 0.3677, 0.375, 0.3677, 0.375, 0.3028, 0.4062, 0.4326, 0.4062, 0.4974, 0.375, 0.4974, 0.375, 0.4326, 0.4062, 0.5623, 0.4062, 0.6271, 0.375, 0.6271, 0.375, 0.5623, 0.4062, 0.692, 0.4062, 0.7569, 0.375, 0.7569, 0.375, 0.692, 0.4062, 0.8217, 0.4062, 0.8866, 0.375, 0.8866, 0.375, 0.8217, 0.4062, 0.1083, 0.4062, 0.1731, 0.375, 0.1731, 0.375, 0.1083, 0.375, 0.238, 0.375, 0.3028, 0.3437, 0.3028, 0.3437, 0.238, 0.375, 0.3677, 0.375, 0.4326, 0.3437, 0.4326, 0.3437, 0.3677, 0.375, 0.4974, 0.375, 0.5623, 0.3437, 0.5623, 0.3437, 0.4974, 0.375, 0.6271, 0.375, 0.692, 0.3437, 0.692, 0.3437, 0.6271, 0.375, 0.7569, 0.375, 0.8217, 0.3437, 0.8217, 0.3437, 0.7569, 0.375, 0.04339, 0.375, 0.1083, 0.3437, 0.1083, 0.3437, 0.04339, 0.375, 0.8866, 0.375, 0.9515, 0.3437, 0.9515, 0.3437, 0.8866, 0.375, 0.1731, 0.375, 0.238, 0.3437, 0.238, 0.3437, 0.1731, 0.375, 0.3028, 0.375, 0.3677, 0.3437, 0.3677, 0.3437, 0.3028, 0.375, 0.4326, 0.375, 0.4974, 0.3437, 0.4974, 0.3437, 0.4326, 0.375, 0.5623, 0.375, 0.6271, 0.3437, 0.6271, 0.3437, 0.5623, 0.375, 0.692, 0.375, 0.7569, 0.3437, 0.7569, 0.3437, 0.692, 0.375, 0.8217, 0.375, 0.8866, 0.3437, 0.8866, 0.3437, 0.8217, 0.375, 0.1083, 0.375, 0.1731, 0.3437, 0.1731, 0.3437, 0.1083, 0.3437, 0.238, 0.3437, 0.3028, 0.3125, 0.3028, 0.3125, 0.238, 0.3437, 0.3677, 0.3437, 0.4326, 0.3125, 0.4326, 0.3125, 0.3677, 0.3437, 0.4974, 0.3437, 0.5623, 0.3125, 0.5623, 0.3125, 0.4974, 0.3437, 0.6271, 0.3437, 0.692, 0.3125, 0.692, 0.3125, 0.6271, 0.3437, 0.7569, 0.3437, 0.8217, 0.3125, 0.8217, 0.3125, 0.7569, 0.3437, 0.04339, 0.3437, 0.1083, 0.3125, 0.1083, 0.3125, 0.04339, 0.3437, 0.8866, 0.3437, 0.9515, 0.3125, 0.9515, 0.3125, 0.8866, 0.3437, 0.1731, 0.3437, 0.238, 0.3125, 0.238, 0.3125, 0.1731, 0.3437, 0.3028, 0.3437, 0.3677, 0.3125, 0.3677, 0.3125, 0.3028, 0.3437, 0.4326, 0.3437, 0.4974, 0.3125, 0.4974, 0.3125, 0.4326, 0.3437, 0.5623, 0.3437, 0.6271, 0.3125, 0.6271, 0.3125, 0.5623, 0.3437, 0.692, 0.3437, 0.7569, 0.3125, 0.7569, 0.3125, 0.692, 0.3437, 0.8217, 0.3437, 0.8866, 0.3125, 0.8866, 0.3125, 0.8217, 0.3437, 0.1083, 0.3437, 0.1731, 0.3125, 0.1731, 0.3125, 0.1083, 0.3125, 0.238, 0.3125, 0.3028, 0.2812, 0.3028, 0.2812, 0.238, 0.3125, 0.3677, 0.3125, 0.4326, 0.2812, 0.4326, 0.2812, 0.3677, 0.3125, 0.4974, 0.3125, 0.5623, 0.2812, 0.5623, 0.2812, 0.4974, 0.3125, 0.6271, 0.3125, 0.692, 0.2812, 0.692, 0.2812, 0.6271, 0.3125, 0.7569, 0.3125, 0.8217, 0.2812, 0.8217, 0.2812, 0.7569, 0.3125, 0.04339, 0.3125, 0.1083, 0.2812, 0.1083, 0.2812, 0.04339, 0.3125, 0.8866, 0.3125, 0.9515, 0.2812, 0.9515, 0.2812, 0.8866, 0.3125, 0.1731, 0.3125, 0.238, 0.2812, 0.238, 0.2812, 0.1731, 0.3125, 0.3028, 0.3125, 0.3677, 0.2812, 0.3677, 0.2812, 0.3028, 0.3125, 0.4326, 0.3125, 0.4974, 0.2812, 0.4974, 0.2812, 0.4326, 0.3125, 0.5623, 0.3125, 0.6271, 0.2812, 0.6271, 0.2812, 0.5623, 0.3125, 0.692, 0.3125, 0.7569, 0.2812, 0.7569, 0.2812, 0.692, 0.3125, 0.8217, 0.3125, 0.8866, 0.2812, 0.8866, 0.2812, 0.8217, 0.3125, 0.1083, 0.3125, 0.1731, 0.2812, 0.1731, 0.2812, 0.1083, 0.2812, 0.238, 0.2812, 0.3028, 0.25, 0.3028, 0.25, 0.238, 0.2812, 0.3677, 0.2812, 0.4326, 0.25, 0.4326, 0.25, 0.3677, 0.2812, 0.4974, 0.2812, 0.5623, 0.25, 0.5623, 0.25, 0.4974, 0.2812, 0.6271, 0.2812, 0.692, 0.25, 0.692, 0.25, 0.6271, 0.2812, 0.7569, 0.2812, 0.8217, 0.25, 0.8217, 0.25, 0.7569, 0.2812, 0.04339, 0.2812, 0.1083, 0.25, 0.1083, 0.25, 0.04339, 0.2812, 0.8866, 0.2812, 0.9515, 0.25, 0.9515, 0.25, 0.8866, 0.2812, 0.1731, 0.2812, 0.238, 0.25, 0.238, 0.25, 0.1731, 0.2812, 0.3028, 0.2812, 0.3677, 0.25, 0.3677, 0.25, 0.3028, 0.2812, 0.4326, 0.2812, 0.4974, 0.25, 0.4974, 0.25, 0.4326, 0.2812, 0.5623, 0.2812, 0.6271, 0.25, 0.6271, 0.25, 0.5623, 0.2812, 0.692, 0.2812, 0.7569, 0.25, 0.7569, 0.25, 0.692, 0.2812, 0.8217, 0.2812, 0.8866, 0.25, 0.8866, 0.25, 0.8217, 0.2812, 0.1083, 0.2812, 0.1731, 0.25, 0.1731, 0.25, 0.1083, 0.25, 0.238, 0.25, 0.3028, 0.2187, 0.3028, 0.2187, 0.238, 0.25, 0.3677, 0.25, 0.4326, 0.2187, 0.4326, 0.2187, 0.3677, 0.25, 0.4974, 0.25, 0.5623, 0.2187, 0.5623, 0.2187, 0.4974, 0.25, 0.6271, 0.25, 0.692, 0.2187, 0.692, 0.2187, 0.6271, 0.25, 0.7569, 0.25, 0.8217, 0.2187, 0.8217, 0.2187, 0.7569, 0.25, 0.04339, 0.25, 0.1083, 0.2187, 0.1083, 0.2187, 0.04339, 0.25, 0.8866, 0.25, 0.9515, 0.2187, 0.9515, 0.2187, 0.8866, 0.25, 0.1731, 0.25, 0.238, 0.2187, 0.238, 0.2187, 0.1731, 0.25, 0.3028, 0.25, 0.3677, 0.2187, 0.3677, 0.2187, 0.3028, 0.25, 0.4326, 0.25, 0.4974, 0.2187, 0.4974, 0.2187, 0.4326, 0.25, 0.5623, 0.25, 0.6271, 0.2187, 0.6271, 0.2187, 0.5623, 0.25, 0.692, 0.25, 0.7569, 0.2187, 0.7569, 0.2187, 0.692, 0.25, 0.8217, 0.25, 0.8866, 0.2187, 0.8866, 0.2187, 0.8217, 0.25, 0.1083, 0.25, 0.1731, 0.2187, 0.1731, 0.2187, 0.1083, 0.2187, 0.238, 0.2187, 0.3028, 0.1875, 0.3028, 0.1875, 0.238, 0.2187, 0.3677, 0.2187, 0.4326, 0.1875, 0.4326, 0.1875, 0.3677, 0.2187, 0.4974, 0.2187, 0.5623, 0.1875, 0.5623, 0.1875, 0.4974, 0.2187, 0.6271, 0.2187, 0.692, 0.1875, 0.692, 0.1875, 0.6271, 0.2187, 0.7569, 0.2187, 0.8217, 0.1875, 0.8217, 0.1875, 0.7569, 0.2187, 0.04339, 0.2187, 0.1083, 0.1875, 0.1083, 0.1875, 0.04339, 0.2187, 0.8866, 0.2187, 0.9515, 0.1875, 0.9515, 0.1875, 0.8866, 0.2187, 0.1731, 0.2187, 0.238, 0.1875, 0.238, 0.1875, 0.1731, 0.2187, 0.3028, 0.2187, 0.3677, 0.1875, 0.3677, 0.1875, 0.3028, 0.2187, 0.4326, 0.2187, 0.4974, 0.1875, 0.4974, 0.1875, 0.4326, 0.2187, 0.5623, 0.2187, 0.6271, 0.1875, 0.6271, 0.1875, 0.5623, 0.2187, 0.692, 0.2187, 0.7569, 0.1875, 0.7569, 0.1875, 0.692, 0.2187, 0.8217, 0.2187, 0.8866, 0.1875, 0.8866, 0.1875, 0.8217, 0.2187, 0.1083, 0.2187, 0.1731, 0.1875, 0.1731, 0.1875, 0.1083, 0.1875, 0.238, 0.1875, 0.3028, 0.1562, 0.3028, 0.1562, 0.238, 0.1875, 0.3677, 0.1875, 0.4326, 0.1562, 0.4326, 0.1562, 0.3677, 0.1875, 0.4974, 0.1875, 0.5623, 0.1562, 0.5623, 0.1562, 0.4974, 0.1875, 0.6271, 0.1875, 0.692, 0.1562, 0.692, 0.1562, 0.6271, 0.1875, 0.7569, 0.1875, 0.8217, 0.1562, 0.8217, 0.1562, 0.7569, 0.1875, 0.04339, 0.1875, 0.1083, 0.1562, 0.1083, 0.1562, 0.04339, 0.1875, 0.8866, 0.1875, 0.9515, 0.1562, 0.9515, 0.1562, 0.8866, 0.1875, 0.1731, 0.1875, 0.238, 0.1562, 0.238, 0.1562, 0.1731, 0.1875, 0.3028, 0.1875, 0.3677, 0.1562, 0.3677, 0.1562, 0.3028, 0.1875, 0.4326, 0.1875, 0.4974, 0.1562, 0.4974, 0.1562, 0.4326, 0.1875, 0.5623, 0.1875, 0.6271, 0.1562, 0.6271, 0.1562, 0.5623, 0.1875, 0.692, 0.1875, 0.7569, 0.1562, 0.7569, 0.1562, 0.692, 0.1875, 0.8217, 0.1875, 0.8866, 0.1562, 0.8866, 0.1562, 0.8217, 0.1875, 0.1083, 0.1875, 0.1731, 0.1562, 0.1731, 0.1562, 0.1083, 0.1562, 0.238, 0.1562, 0.3028, 0.125, 0.3028, 0.125, 0.238, 0.1562, 0.3677, 0.1562, 0.4326, 0.125, 0.4326, 0.125, 0.3677, 0.1562, 0.4974, 0.1562, 0.5623, 0.125, 0.5623, 0.125, 0.4974, 0.1562, 0.6271, 0.1562, 0.692, 0.125, 0.692, 0.125, 0.6271, 0.1562, 0.7569, 0.1562, 0.8217, 0.125, 0.8217, 0.125, 0.7569, 0.1562, 0.04339, 0.1562, 0.1083, 0.125, 0.1083, 0.125, 0.04339, 0.1562, 0.8866, 0.1562, 0.9515, 0.125, 0.9515, 0.125, 0.8866, 0.1562, 0.1731, 0.1562, 0.238, 0.125, 0.238, 0.125, 0.1731, 0.1562, 0.3028, 0.1562, 0.3677, 0.125, 0.3677, 0.125, 0.3028, 0.1562, 0.4326, 0.1562, 0.4974, 0.125, 0.4974, 0.125, 0.4326, 0.1562, 0.5623, 0.1562, 0.6271, 0.125, 0.6271, 0.125, 0.5623, 0.1562, 0.692, 0.1562, 0.7569, 0.125, 0.7569, 0.125, 0.692, 0.1562, 0.8217, 0.1562, 0.8866, 0.125, 0.8866, 0.125, 0.8217, 0.1562, 0.1083, 0.1562, 0.1731, 0.125, 0.1731, 0.125, 0.1083, 0.125, 0.238, 0.125, 0.3028, 0.09375, 0.3028, 0.09375, 0.238, 0.125, 0.3677, 0.125, 0.4326, 0.09375, 0.4326, 0.09375, 0.3677, 0.125, 0.4974, 0.125, 0.5623, 0.09375, 0.5623, 0.09375, 0.4974, 0.125, 0.6271, 0.125, 0.692, 0.09375, 0.692, 0.09375, 0.6271, 0.125, 0.7569, 0.125, 0.8217, 0.09375, 0.8217, 0.09375, 0.7569, 0.125, 0.04339, 0.125, 0.1083, 0.09375, 0.1083, 0.09375, 0.04339, 0.125, 0.8866, 0.125, 0.9515, 0.09375, 0.9515, 0.09375, 0.8866, 0.125, 0.1731, 0.125, 0.238, 0.09375, 0.238, 0.09375, 0.1731, 0.125, 0.3028, 0.125, 0.3677, 0.09375, 0.3677, 0.09375, 0.3028, 0.125, 0.4326, 0.125, 0.4974, 0.09375, 0.4974, 0.09375, 0.4326, 0.125, 0.5623, 0.125, 0.6271, 0.09375, 0.6271, 0.09375, 0.5623, 0.125, 0.692, 0.125, 0.7569, 0.09375, 0.7569, 0.09375, 0.692, 0.125, 0.8217, 0.125, 0.8866, 0.09375, 0.8866, 0.09375, 0.8217, 0.125, 0.1083, 0.125, 0.1731, 0.09375, 0.1731, 0.09375, 0.1083, 0.09375, 0.238, 0.09375, 0.3028, 0.0625, 0.3028, 0.0625, 0.238, 0.09375, 0.3677, 0.09375, 0.4326, 0.0625, 0.4326, 0.0625, 0.3677, 0.09375, 0.4974, 0.09375, 0.5623, 0.0625, 0.5623, 0.0625, 0.4974, 0.09375, 0.6271, 0.09375, 0.692, 0.0625, 0.692, 0.0625, 0.6271, 0.09375, 0.7569, 0.09375, 0.8217, 0.0625, 0.8217, 0.0625, 0.7569, 0.09375, 0.04339, 0.09375, 0.1083, 0.0625, 0.1083, 0.0625, 0.04339, 0.09375, 0.8866, 0.09375, 0.9515, 0.0625, 0.9515, 0.0625, 0.8866, 0.09375, 0.1731, 0.09375, 0.238, 0.0625, 0.238, 0.0625, 0.1731, 0.09375, 0.3028, 0.09375, 0.3677, 0.0625, 0.3677, 0.0625, 0.3028, 0.09375, 0.4326, 0.09375, 0.4974, 0.0625, 0.4974, 0.0625, 0.4326, 0.09375, 0.5623, 0.09375, 0.6271, 0.0625, 0.6271, 0.0625, 0.5623, 0.09375, 0.692, 0.09375, 0.7569, 0.0625, 0.7569, 0.0625, 0.692, 0.09375, 0.8217, 0.09375, 0.8866, 0.0625, 0.8866, 0.0625, 0.8217, 0.09375, 0.1083, 0.09375, 0.1731, 0.0625, 0.1731, 0.0625, 0.1083, 0.0625, 0.238, 0.0625, 0.3028, 0.03125, 0.3028, 0.03125, 0.238, 0.0625, 0.3677, 0.0625, 0.4326, 0.03125, 0.4326, 0.03125, 0.3677, 0.0625, 0.4974, 0.0625, 0.5623, 0.03125, 0.5623, 0.03125, 0.4974, 0.0625, 0.6271, 0.0625, 0.692, 0.03125, 0.692, 0.03125, 0.6271, 0.0625, 0.7569, 0.0625, 0.8217, 0.03125, 0.8217, 0.03125, 0.7569, 0.0625, 0.04339, 0.0625, 0.1083, 0.03125, 0.1083, 0.03125, 0.04339, 0.0625, 0.8866, 0.0625, 0.9515, 0.03125, 0.9515, 0.03125, 0.8866, 0.0625, 0.1731, 0.0625, 0.238, 0.03125, 0.238, 0.03125, 0.1731, 0.0625, 0.3028, 0.0625, 0.3677, 0.03125, 0.3677, 0.03125, 0.3028, 0.0625, 0.4326, 0.0625, 0.4974, 0.03125, 0.4974, 0.03125, 0.4326, 0.0625, 0.5623, 0.0625, 0.6271, 0.03125, 0.6271, 0.03125, 0.5623, 0.0625, 0.692, 0.0625, 0.7569, 0.03125, 0.7569, 0.03125, 0.692, 0.0625, 0.8217, 0.0625, 0.8866, 0.03125, 0.8866, 0.03125, 0.8217, 0.0625, 0.1083, 0.0625, 0.1731, 0.03125, 0.1731, 0.03125, 0.1083, 0.03125, 0.238, 0.03125, 0.3028, 0.0, 0.3028, 0.0, 0.238, 0.03125, 0.3677, 0.03125, 0.4326, 0.0, 0.4326, 5.96e-08, 0.3677, 0.03125, 0.4974, 0.03125, 0.5623, 0.0, 0.5623, 0.0, 0.4974, 0.03125, 0.6271, 0.03125, 0.692, 0.0, 0.692, 5.96e-08, 0.6271, 0.03125, 0.7569, 0.03125, 0.8217, 5.96e-08, 0.8217, 0.0, 0.7569, 0.03125, 0.04339, 0.03125, 0.1083, 8.941e-08, 0.1083, 2.384e-07, 0.04339, 0.03125, 0.8866, 0.03125, 0.9515, 2.384e-07, 0.9515, 8.941e-08, 0.8866, 0.03125, 0.1731, 0.03125, 0.238, 0.0, 0.238, 5.96e-08, 0.1731, 0.03125, 0.3028, 0.03125, 0.3677, 5.96e-08, 0.3677, 0.0, 0.3028, 0.03125, 0.4326, 0.03125, 0.4974, 0.0, 0.4974, 0.0, 0.4326, 0.03125, 0.5623, 0.03125, 0.6271, 5.96e-08, 0.6271, 0.0, 0.5623, 0.03125, 0.692, 0.03125, 0.7569, 0.0, 0.7569, 0.0, 0.692, 0.03125, 0.8217, 0.03125, 0.8866, 8.941e-08, 0.8866, 5.96e-08, 0.8217, 0.03125, 0.1083, 0.03125, 0.1731, 5.96e-08, 0.1731, 8.941e-08, 0.1083, 1.0, 0.238, 1.0, 0.3028, 0.9687, 0.3028, 0.9687, 0.238, 1.0, 0.3677, 1.0, 0.4326, 0.9687, 0.4326, 0.9687, 0.3677, 1.0, 0.4974, 1.0, 0.5623, 0.9687, 0.5623, 0.9687, 0.4974, 1.0, 0.6271, 1.0, 0.692, 0.9687, 0.692, 0.9687, 0.6271, 1.0, 0.7569, 1.0, 0.8217, 0.9687, 0.8217, 0.9687, 0.7569, 1.0, 0.04339, 1.0, 0.1083, 0.9687, 0.1083, 0.9687, 0.04339, 1.0, 0.8866, 1.0, 0.9515, 0.9687, 0.9515, 0.9687, 0.8866, 1.0, 0.1731, 1.0, 0.238, 0.9687, 0.238, 0.9687, 0.1731, 1.0, 0.3028, 1.0, 0.3677, 0.9687, 0.3677, 0.9687, 0.3028, 1.0, 0.4326, 1.0, 0.4974, 0.9687, 0.4974, 0.9687, 0.4326, 1.0, 0.5623, 1.0, 0.6271, 0.9687, 0.6271, 0.9687, 0.5623, 1.0, 0.692, 1.0, 0.7569, 0.9687, 0.7569, 0.9687, 0.692, 1.0, 0.8217, 1.0, 0.8866, 0.9687, 0.8866, 0.9687, 0.8217, 1.0, 0.1083, 1.0, 0.1731, 0.9687, 0.1731, 0.9687, 0.1083, 0.9687, 0.238, 0.9687, 0.3028, 0.9375, 0.3028, 0.9375, 0.238, 0.9687, 0.3677, 0.9687, 0.4326, 0.9375, 0.4326, 0.9375, 0.3677, 0.9687, 0.4974, 0.9687, 0.5623, 0.9375, 0.5623, 0.9375, 0.4974, 0.9687, 0.6271, 0.9687, 0.692, 0.9375, 0.692, 0.9375, 0.6271, 0.9687, 0.7569, 0.9687, 0.8217, 0.9375, 0.8217, 0.9375, 0.7569, 0.9687, 0.04339, 0.9687, 0.1083, 0.9375, 0.1083, 0.9375, 0.04339, 0.9687, 0.8866, 0.9687, 0.9515, 0.9375, 0.9515, 0.9375, 0.8866, 0.9687, 0.1731, 0.9687, 0.238, 0.9375, 0.238, 0.9375, 0.1731, 0.9687, 0.3028, 0.9687, 0.3677, 0.9375, 0.3677, 0.9375, 0.3028, 0.9687, 0.4326, 0.9687, 0.4974, 0.9375, 0.4974, 0.9375, 0.4326, 0.9687, 0.5623, 0.9687, 0.6271, 0.9375, 0.6271, 0.9375, 0.5623, 0.9687, 0.692, 0.9687, 0.7569, 0.9375, 0.7569, 0.9375, 0.692, 0.9687, 0.8217, 0.9687, 0.8866, 0.9375, 0.8866, 0.9375, 0.8217, 0.9687, 0.1083, 0.9687, 0.1731, 0.9375, 0.1731, 0.9375, 0.1083, 0.9375, 0.238, 0.9375, 0.3028, 0.9062, 0.3028, 0.9062, 0.238, 0.9375, 0.3677, 0.9375, 0.4326, 0.9062, 0.4326, 0.9062, 0.3677, 0.9375, 0.4974, 0.9375, 0.5623, 0.9062, 0.5623, 0.9062, 0.4974, 0.9375, 0.6271, 0.9375, 0.692, 0.9062, 0.692, 0.9062, 0.6271, 0.9375, 0.7569, 0.9375, 0.8217, 0.9062, 0.8217, 0.9062, 0.7569, 0.9375, 0.04339, 0.9375, 0.1083, 0.9062, 0.1083, 0.9062, 0.04339, 0.9375, 0.8866, 0.9375, 0.9515, 0.9062, 0.9515, 0.9062, 0.8866, 0.9375, 0.1731, 0.9375, 0.238, 0.9062, 0.238, 0.9062, 0.1731, 0.9375, 0.3028, 0.9375, 0.3677, 0.9062, 0.3677, 0.9062, 0.3028, 0.9375, 0.4326, 0.9375, 0.4974, 0.9062, 0.4974, 0.9062, 0.4326, 0.9375, 0.5623, 0.9375, 0.6271, 0.9062, 0.6271, 0.9062, 0.5623, 0.9375, 0.692, 0.9375, 0.7569, 0.9062, 0.7569, 0.9062, 0.692, 0.9375, 0.8217, 0.9375, 0.8866, 0.9062, 0.8866, 0.9062, 0.8217, 0.9375, 0.1083, 0.9375, 0.1731, 0.9062, 0.1731, 0.9062, 0.1083, 0.9062, 0.238, 0.9062, 0.3028, 0.875, 0.3028, 0.875, 0.238, 0.9062, 0.3677, 0.9062, 0.4326, 0.875, 0.4326, 0.875, 0.3677, 0.9062, 0.4974, 0.9062, 0.5623, 0.875, 0.5623, 0.875, 0.4974, 0.9062, 0.6271, 0.9062, 0.692, 0.875, 0.692, 0.875, 0.6271, 0.9062, 0.7569, 0.9062, 0.8217, 0.875, 0.8217, 0.875, 0.7569, 0.9062, 0.04339, 0.9062, 0.1083, 0.875, 0.1083, 0.875, 0.04339, 0.9062, 0.8866, 0.9062, 0.9515, 0.875, 0.9515, 0.875, 0.8866, 0.9062, 0.1731, 0.9062, 0.238, 0.875, 0.238, 0.875, 0.1731, 0.9062, 0.3028, 0.9062, 0.3677, 0.875, 0.3677, 0.875, 0.3028, 0.9062, 0.4326, 0.9062, 0.4974, 0.875, 0.4974, 0.875, 0.4326, 0.9062, 0.5623, 0.9062, 0.6271, 0.875, 0.6271, 0.875, 0.5623, 0.9062, 0.692, 0.9062, 0.7569, 0.875, 0.7569, 0.875, 0.692, 0.9062, 0.8217, 0.9062, 0.8866, 0.875, 0.8866, 0.875, 0.8217, 0.9062, 0.1083, 0.9062, 0.1731, 0.875, 0.1731, 0.875, 0.1083, 0.875, 0.238, 0.875, 0.3028, 0.8437, 0.3028, 0.8437, 0.238, 0.875, 0.3677, 0.875, 0.4326, 0.8437, 0.4326, 0.8437, 0.3677, 0.875, 0.4974, 0.875, 0.5623, 0.8437, 0.5623, 0.8437, 0.4974, 0.875, 0.6271, 0.875, 0.692, 0.8437, 0.692, 0.8437, 0.6271, 0.875, 0.7569, 0.875, 0.8217, 0.8437, 0.8217, 0.8437, 0.7569, 0.875, 0.04339, 0.875, 0.1083, 0.8437, 0.1083, 0.8437, 0.04339, 0.875, 0.8866, 0.875, 0.9515, 0.8437, 0.9515, 0.8437, 0.8866, 0.875, 0.1731, 0.875, 0.238, 0.8437, 0.238, 0.8437, 0.1731, 0.875, 0.3028, 0.875, 0.3677, 0.8437, 0.3677, 0.8437, 0.3028, 0.875, 0.4326, 0.875, 0.4974, 0.8437, 0.4974, 0.8437, 0.4326, 0.875, 0.5623, 0.875, 0.6271, 0.8437, 0.6271, 0.8437, 0.5623, 0.875, 0.692, 0.875, 0.7569, 0.8437, 0.7569, 0.8437, 0.692, 0.875, 0.8217, 0.875, 0.8866, 0.8437, 0.8866, 0.8437, 0.8217, 0.875, 0.1083, 0.875, 0.1731, 0.8437, 0.1731, 0.8437, 0.1083, 0.8437, 0.238, 0.8437, 0.3028, 0.8125, 0.3028, 0.8125, 0.238, 0.8437, 0.3677, 0.8437, 0.4326, 0.8125, 0.4326, 0.8125, 0.3677, 0.8437, 0.4974, 0.8437, 0.5623, 0.8125, 0.5623, 0.8125, 0.4974, 0.8437, 0.6271, 0.8437, 0.692, 0.8125, 0.692, 0.8125, 0.6271, 0.8437, 0.7569, 0.8437, 0.8217, 0.8125, 0.8217, 0.8125, 0.7569, 0.8437, 0.04339, 0.8437, 0.1083, 0.8125, 0.1083, 0.8125, 0.04339, 0.8437, 0.8866, 0.8437, 0.9515, 0.8125, 0.9515, 0.8125, 0.8866, 0.8437, 0.1731, 0.8437, 0.238, 0.8125, 0.238, 0.8125, 0.1731, 0.8437, 0.3028, 0.8437, 0.3677, 0.8125, 0.3677, 0.8125, 0.3028, 0.8437, 0.4326, 0.8437, 0.4974, 0.8125, 0.4974, 0.8125, 0.4326, 0.8437, 0.5623, 0.8437, 0.6271, 0.8125, 0.6271, 0.8125, 0.5623, 0.8437, 0.692, 0.8437, 0.7569, 0.8125, 0.7569, 0.8125, 0.692, 0.8437, 0.8217, 0.8437, 0.8866, 0.8125, 0.8866, 0.8125, 0.8217, 0.8437, 0.1083, 0.8437, 0.1731, 0.8125, 0.1731, 0.8125, 0.1083, 0.8125, 0.238, 0.8125, 0.3028, 0.7812, 0.3028, 0.7812, 0.238, 0.8125, 0.3677, 0.8125, 0.4326, 0.7812, 0.4326, 0.7812, 0.3677, 0.8125, 0.4974, 0.8125, 0.5623, 0.7812, 0.5623, 0.7812, 0.4974, 0.8125, 0.6271, 0.8125, 0.692, 0.7812, 0.692, 0.7812, 0.6271, 0.8125, 0.7569, 0.8125, 0.8217, 0.7812, 0.8217, 0.7812, 0.7569, 0.8125, 0.04339, 0.8125, 0.1083, 0.7812, 0.1083, 0.7812, 0.04339, 0.8125, 0.8866, 0.8125, 0.9515, 0.7812, 0.9515, 0.7812, 0.8866, 0.8125, 0.1731, 0.8125, 0.238, 0.7812, 0.238, 0.7812, 0.1731, 0.8125, 0.3028, 0.8125, 0.3677, 0.7812, 0.3677, 0.7812, 0.3028, 0.8125, 0.4326, 0.8125, 0.4974, 0.7812, 0.4974, 0.7812, 0.4326, 0.8125, 0.5623, 0.8125, 0.6271, 0.7812, 0.6271, 0.7812, 0.5623, 0.8125, 0.692, 0.8125, 0.7569, 0.7812, 0.7569, 0.7812, 0.692, 0.8125, 0.8217, 0.8125, 0.8866, 0.7812, 0.8866, 0.7812, 0.8217, 0.8125, 0.1083, 0.8125, 0.1731, 0.7812, 0.1731, 0.7812, 0.1083, 0.7812, 0.238, 0.7812, 0.3028, 0.75, 0.3028, 0.75, 0.238, 0.7812, 0.3677, 0.7812, 0.4326, 0.75, 0.4326, 0.75, 0.3677, 0.7812, 0.4974, 0.7812, 0.5623, 0.75, 0.5623, 0.75, 0.4974, 0.7812, 0.6271, 0.7812, 0.692, 0.75, 0.692, 0.75, 0.6271, 0.7812, 0.7569, 0.7812, 0.8217, 0.75, 0.8217, 0.75, 0.7569, 0.7812, 0.04339, 0.7812, 0.1083, 0.75, 0.1083, 0.75, 0.04339, 0.7812, 0.8866, 0.7812, 0.9515, 0.75, 0.9515, 0.75, 0.8866, 0.7812, 0.1731, 0.7812, 0.238, 0.75, 0.238, 0.75, 0.1731, 0.7812, 0.3028, 0.7812, 0.3677, 0.75, 0.3677, 0.75, 0.3028, 0.7812, 0.4326, 0.7812, 0.4974, 0.75, 0.4974, 0.75, 0.4326, 0.7812, 0.5623, 0.7812, 0.6271, 0.75, 0.6271, 0.75, 0.5623, 0.7812, 0.692, 0.7812, 0.7569, 0.75, 0.7569, 0.75, 0.692, 0.7812, 0.8217, 0.7812, 0.8866, 0.75, 0.8866, 0.75, 0.8217, 0.7812, 0.1083, 0.7812, 0.1731, 0.75, 0.1731, 0.75, 0.1083, 0.125, 0.9515, 0.1562, 0.9515, 0.125, 1.0, 0.3125, 0.9515, 0.3437, 0.9515, 0.3125, 1.0, 0.6562, 0.9515, 0.6875, 0.9515, 0.6562, 1.0, 0.9687, 0.9515, 1.0, 0.9515, 0.9688, 1.0, 0.875, 0.9515, 0.9062, 0.9515, 0.875, 1.0, 0.5, 0.9515, 0.5312, 0.9515, 0.5, 1.0, 0.1562, 0.9515, 0.1875, 0.9515, 0.1563, 1.0, 0.3437, 0.9515, 0.375, 0.9515, 0.3437, 1.0, 0.6875, 0.9515, 0.7187, 0.9515, 0.6875, 1.0, 0.7187, 0.9515, 0.75, 0.9515, 0.7187, 1.0, 2.384e-07, 0.9515, 0.03125, 0.9515, 9.537e-07, 1.0, 0.9062, 0.9515, 0.9375, 0.9515, 0.9062, 1.0, 0.5312, 0.9515, 0.5625, 0.9515, 0.5312, 1.0, 0.1875, 0.9515, 0.2187, 0.9515, 0.1875, 1.0, 0.375, 0.9515, 0.4062, 0.9515, 0.375, 1.0, 0.03125, 0.9515, 0.0625, 0.9515, 0.03125, 1.0, 0.9375, 0.9515, 0.9687, 0.9515, 0.9375, 1.0, 0.5625, 0.9515, 0.5937, 0.9515, 0.5625, 1.0, 0.2187, 0.9515, 0.25, 0.9515, 0.2188, 1.0, 0.7812, 0.9515, 0.8125, 0.9515, 0.7812, 1.0, 0.75, 0.9515, 0.7812, 0.9515, 0.75, 1.0, 0.4062, 0.9515, 0.4375, 0.9515, 0.4062, 1.0, 0.0625, 0.9515, 0.09375, 0.9515, 0.0625, 1.0, 0.25, 0.9515, 0.2812, 0.9515, 0.25, 1.0, 0.5937, 0.9515, 0.625, 0.9515, 0.5937, 1.0, 0.8125, 0.9515, 0.8437, 0.9515, 0.8125, 1.0, 0.4375, 0.9515, 0.4687, 0.9515, 0.4375, 1.0, 0.09375, 0.9515, 0.125, 0.9515, 0.09375, 1.0, 0.2812, 0.9515, 0.3125, 0.9515, 0.2812, 1.0, 0.625, 0.9515, 0.6562, 0.9515, 0.625, 1.0, 0.8437, 0.9515, 0.875, 0.9515, 0.8437, 1.0, 0.4687, 0.9515, 0.5, 0.9515, 0.4687, 1.0, 0.875, 0.04339, 0.8437, 0.04339, 0.875, 0.0, 0.6562, 0.04339, 0.625, 0.04339, 0.6562, 3.093e-07, 0.3125, 0.04339, 0.2812, 0.04339, 0.3125, 3.093e-07, 0.125, 0.04339, 0.09375, 0.04339, 0.125, 3.093e-07, 0.4687, 0.04339, 0.4375, 0.04339, 0.4687, 3.093e-07, 0.8437, 0.04339, 0.8125, 0.04339, 0.8437, 0.0, 0.625, 0.04339, 0.5937, 0.04339, 0.625, 3.093e-07, 0.2812, 0.04339, 0.25, 0.04339, 0.2812, 3.093e-07, 0.09375, 0.04339, 0.0625, 0.04339, 0.09375, 3.093e-07, 0.75, 0.04339, 0.7187, 0.04339, 0.75, 0.0, 0.4375, 0.04339, 0.4062, 0.04339, 0.4375, 3.093e-07, 0.7812, 0.04339, 0.75, 0.04339, 0.7812, 0.0, 0.8125, 0.04339, 0.7812, 0.04339, 0.8125, 0.0, 0.25, 0.04339, 0.2187, 0.04339, 0.25, 3.093e-07, 0.5937, 0.04339, 0.5625, 0.04339, 0.5937, 3.093e-07, 0.9687, 0.04339, 0.9375, 0.04339, 0.9687, 3.093e-07, 0.0625, 0.04339, 0.03125, 0.04339, 0.0625, 3.093e-07, 0.4062, 0.04339, 0.375, 0.04339, 0.4062, 3.093e-07, 0.2187, 0.04339, 0.1875, 0.04339, 0.2188, 3.093e-07, 0.5625, 0.04339, 0.5312, 0.04339, 0.5625, 3.093e-07, 0.9375, 0.04339, 0.9062, 0.04339, 0.9375, 3.093e-07, 0.03125, 0.04339, 2.384e-07, 0.04339, 0.03125, 3.093e-07, 0.7187, 0.04339, 0.6875, 0.04339, 0.7187, 0.0, 0.375, 0.04339, 0.3437, 0.04339, 0.375, 3.093e-07, 0.1875, 0.04339, 0.1562, 0.04339, 0.1875, 3.093e-07, 0.5312, 0.04339, 0.5, 0.04339, 0.5312, 3.093e-07, 0.9062, 0.04339, 0.875, 0.04339, 0.9062, 3.093e-07, 1.0, 0.04339, 0.9687, 0.04339, 1.0, 3.093e-07, 0.6875, 0.04339, 0.6562, 0.04339, 0.6875, 0.0, 0.3437, 0.04339, 0.3125, 0.04339, 0.3437, 3.093e-07, 0.1562, 0.04339, 0.125, 0.04339, 0.1563, 3.093e-07, 0.5, 0.04339, 0.4687, 0.04339, 0.5, 3.093e-07])
me_sphere_001.materials.append(mat_sphereuw)
me_sphere_001.use_remesh_preserve_volume = False
me_sphere_001.use_remesh_preserve_attributes = False
me_sphere_001.use_mirror_vertex_groups = False
me_sphere_001.update()

# ---- objects
ob_hemi = bpy.data.objects.new('Hemi', light_hemi)
ob_sphere = bpy.data.objects.new('Sphere', me_sphere_001)

# ---- transforms, parenting, visibility, modifiers, constraints
ob_hemi.location = (1.619, -0.9715, 0.6214)
ob_hemi.lineart.crease_threshold = 0.0
ob_sphere.location = (0.06276, -0.003162, -0.08723)
ob_sphere.rotation_euler = (0.0, 0.0, -2.793)
ob_sphere.lineart.crease_threshold = 0.0

# ---- collection membership
col_collection_1.objects.link(ob_hemi)
col_collection_1.objects.link(ob_sphere)

# ---- scene / render settings (as saved in the file)
scene.frame_start = 1; scene.frame_end = 250; scene.frame_set(1)
scene.render.engine = 'BLENDER_EEVEE_NEXT'
scene.render.resolution_percentage = 50
scene.render.dither_intensity = 0.0
scene.cycles.use_denoising = False
scene.cycles.samples = 10
scene.cycles.sampling_pattern = 'TABULATED_SOBOL'
scene.cycles.light_sampling_threshold = 0.0
scene.cycles.use_adaptive_sampling = False
scene.cycles.use_light_tree = False
scene.cycles.blur_glossy = 0.0
scene.cycles.volume_bounces = 1
scene.cycles.pixel_filter_type = 'GAUSSIAN'
scene.cycles.sample_clamp_indirect = 0.0
scene.view_settings.view_transform = 'Standard'
bpy.context.view_layer.update()

# ---- added for rendering (the .blend has no active camera): camera
cam_auto = bpy.data.cameras.new('AutoCamera')
cam_auto.lens = 50.0
cam_auto.sensor_width = 36.0
cam_auto.clip_end = 1000.0
ob_auto_camera = bpy.data.objects.new('AutoCamera', cam_auto)
scene.collection.objects.link(ob_auto_camera)
ob_auto_camera.location = (3.88241, -4.58675, 2.97265)
ob_auto_camera.rotation_euler = (1.09748, -7.21219e-08, 0.694738)
scene.camera = ob_auto_camera
bpy.context.view_layer.update()
